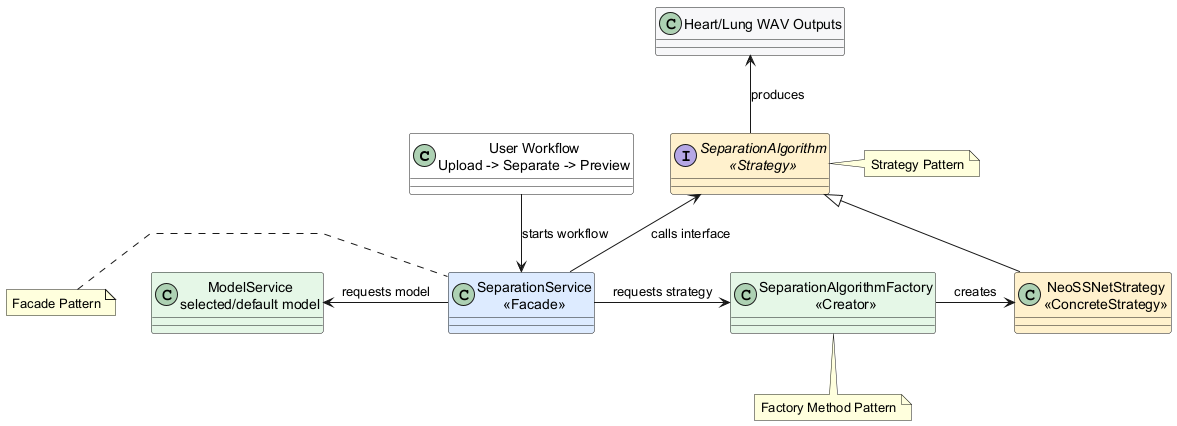

The diagram above was rendered by PlantUML. Its source (embedded in the PNG):
@startuml
' Alternative 2: spider-web view from the user-facing workflow.

skinparam classAttributeIconSize 0
skinparam linetype polyline
skinparam shadowing false

class "User Workflow\nUpload -> Separate -> Preview" as Center #FFFFFF
class "SeparationService\n<<Facade>>" as Facade #DCEBFF
class "ModelService\nselected/default model" as Model #E4F7E7
class "SeparationAlgorithmFactory\n<<Creator>>" as Factory #E4F7E7
interface "SeparationAlgorithm\n<<Strategy>>" as Algorithm #FFF1CC
class "NeoSSNetStrategy\n<<ConcreteStrategy>>" as NeoSSNet #FFF1CC
class "Heart/Lung WAV Outputs" as Output #F6F7F9

Center -down-> Facade : starts workflow
Facade -left-> Model : requests model
Facade -right-> Factory : requests strategy
Factory -right-> NeoSSNet : creates
NeoSSNet -up-|> Algorithm
Facade -up-> Algorithm : calls interface
Algorithm -up-> Output : produces

note left of Facade
  Facade Pattern
end note

note right of Algorithm
  Strategy Pattern
end note

note bottom of Factory
  Factory Method Pattern
end note

@enduml